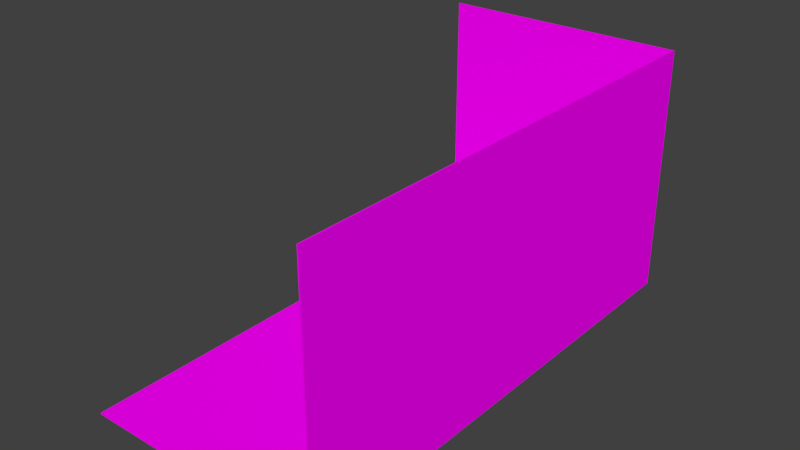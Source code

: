 # Source: Living_Room.blend  (saved by Blender 2.79.0; exported with 4.5.12 LTS)
import bpy
from mathutils import Matrix  # noqa: F401  (used for matrix-valued properties, if any)

bpy.ops.wm.read_factory_settings(use_empty=True)
scene = bpy.context.scene
scene.name = 'Scene'

# ---- collections
col_collection_1 = bpy.data.collections.new('Collection 1'); scene.collection.children.link(col_collection_1)
col_collection_9 = bpy.data.collections.new('Collection 9'); scene.collection.children.link(col_collection_9)

# ---- materials (node trees are filled in below, after node groups)
mat_material_room = bpy.data.materials.new('Material_room')
mat_material_room.alpha_threshold = 0.0
mat_material_room.use_transparent_shadow = False
mat_material_room.roughness = 0.5

# ---- material node trees
mat_material_room.use_nodes = True; mat_material_room.node_tree.nodes.clear()
_N = mat_material_room.node_tree.nodes; _L = mat_material_room.node_tree.links
n0 = _N.new('ShaderNodeOutputMaterial'); n0.name = 'Material Output'; n0.location = (300, 300)
n1 = _N.new('ShaderNodeBsdfDiffuse'); n1.name = 'Diffuse BSDF'; n1.location = (10, 300)
n2 = _N.new('ShaderNodeTexImage'); n2.name = 'Image Texture'; n2.location = (-190, 340)
n2.width = 140
_L.new(n1.outputs[0], n0.inputs[0])
_L.new(n2.outputs[0], n1.inputs[0])
n0.is_active_output = True

# ---- world
world_world = bpy.data.worlds.new('World'); scene.world = world_world
world_world.color = (0.05088, 0.05088, 0.05088)
world_world.use_sun_shadow = False
world_world.sun_shadow_jitter_overblur = 0.0
world_world.cycles.sampling_method = 'MANUAL'

# ---- meshes
me_plane_002 = bpy.data.meshes.new('Plane.002')
me_plane_002.from_pydata([(-1.006, -1.006, -0.9938), (-1.006, 0.9944, 1.006), (0.9944, 0.9944, 1.006), (-1.006, 0.9944, -0.9938), (0.9944, -1.006, -0.9938), (0.9944, 0.9944, -0.9938), (0.9944, -1.006, 1.006), (-1.006, 1.006, -1.006), (-1.006, 1.006, 1.006), (1.006, 1.006, 1.006), (-1.006, -1.006, -1.006), (1.006, -1.006, -1.006), (1.006, 1.006, -1.006), (1.006, -1.006, 1.006), (0.9944, -3.006, 1.006), (0.9944, -3.006, -0.9938), (-1.006, -3.006, -0.9938), (1.006, -3.006, 1.006), (1.006, -3.006, -1.006), (-1.006, -3.006, -1.006)], [], [(0, 4, 5, 3), (1, 3, 5, 2), (4, 6, 2, 5), (10, 7, 12, 11), (8, 9, 12, 7), (11, 12, 9, 13), (2, 9, 8, 1), (6, 13, 9, 2), (6, 4, 15, 14), (0, 3, 7, 10), (1, 8, 7, 3), (0, 10, 19, 16), (15, 18, 17, 14), (15, 16, 19, 18), (11, 13, 17, 18), (13, 6, 14, 17), (4, 0, 16, 15), (10, 11, 18, 19)])
_uv = me_plane_002.uv_layers.new(name='UVMap')
_uv.uv.foreach_set('vector', [0.0, 0.0, 0.2969, 0.0, 0.2969, 0.2969, 0.0, 0.2969, 0.2969, 0.2969, 0.2969, 0.0, 0.5938, 0.0, 0.5938, 0.2969, 0.0, 0.2969, 0.2969, 0.2969, 0.2969, 0.5977, 0.0, 0.5977, 0.6895, 0.9059, 0.6807, 0.8345, 0.7649, 0.8405, 0.759, 0.9247, 0.5693, 0.8638, 0.5422, 0.8834, 0.5001, 0.8651, 0.5443, 0.8189, 0.4962, 0.9207, 0.5001, 0.8651, 0.5422, 0.8834, 0.5343, 0.9145, 0.5428, 0.8839, 0.5422, 0.8834, 0.5693, 0.8638, 0.5702, 0.8639, 0.5347, 0.915, 0.5343, 0.9145, 0.5422, 0.8834, 0.5428, 0.8839, 0.2969, 0.2969, 0.0, 0.2969, 0.0, 0.2969, 0.2969, 0.2969, 0.6742, 0.9193, 0.6608, 0.8165, 0.6629, 0.814, 0.6758, 0.9179, 0.5702, 0.8639, 0.5693, 0.8638, 0.5443, 0.8189, 0.5459, 0.8194, 0.6742, 0.9193, 0.6758, 0.9179, 0.6758, 0.9179, 0.6742, 0.9193, 0.4973, 0.9214, 0.4962, 0.9207, 0.5343, 0.9145, 0.5347, 0.915, 0.7741, 0.9469, 0.6742, 0.9193, 0.6758, 0.9179, 0.7768, 0.9452, 0.4962, 0.9207, 0.5343, 0.9145, 0.5343, 0.9145, 0.4962, 0.9207, 0.5343, 0.9145, 0.5347, 0.915, 0.5347, 0.915, 0.5343, 0.9145, 0.2969, 0.0, 0.0, 0.0, 0.0, 0.0, 0.2969, 0.0, 0.6895, 0.9059, 0.759, 0.9247, 0.759, 0.9247, 0.6895, 0.9059])
me_plane_002.materials.append(mat_material_room)
me_plane_002.use_remesh_preserve_volume = False
me_plane_002.use_remesh_preserve_attributes = False
me_plane_002.use_mirror_vertex_groups = False
me_plane_002.update()
me_cube = bpy.data.meshes.new('Cube')
me_cube.from_pydata([], [], [])
me_cube.materials.append(None)
me_cube.update()
me_cylinder_001 = bpy.data.meshes.new('Cylinder.001')
me_cylinder_001.from_pydata([], [], [])
me_cylinder_001.materials.append(None)
me_cylinder_001.update()
me_cube_1 = bpy.data.meshes.new('Cube')
me_cube_1.from_pydata([], [], [])
me_cube_1.materials.append(None)
me_cube_1.update()
me_cylinder = bpy.data.meshes.new('Cylinder')
me_cylinder.from_pydata([], [], [])
me_cylinder.materials.append(None)
me_cylinder.materials.append(None)
me_cylinder.update()
me_cylinder_1 = bpy.data.meshes.new('Cylinder')
me_cylinder_1.from_pydata([], [], [])
me_cylinder_1.materials.append(None)
me_cylinder_1.update()
me_cube_001 = bpy.data.meshes.new('Cube.001')
me_cube_001.from_pydata([], [], [])
me_cube_001.materials.append(None)
me_cube_001.materials.append(None)
me_cube_001.update()
me_cube_2 = bpy.data.meshes.new('Cube')
me_cube_2.from_pydata([], [], [])
me_cube_2.update()

# ---- objects
ob_room_bordered_001 = bpy.data.objects.new('Room_Bordered.001', me_plane_002)
ob_cube = bpy.data.objects.new('Cube', me_cube)
ob_chair_top = bpy.data.objects.new('Chair top', me_cylinder_001)
ob_carpet = bpy.data.objects.new('Carpet', me_cube_1)
ob_cylinder = bpy.data.objects.new('Cylinder', me_cylinder)
ob_cylinder_001 = bpy.data.objects.new('Cylinder.001', me_cylinder_1)
ob_chair_top_001 = bpy.data.objects.new('Chair top.001', me_cylinder_001)
ob_chair_top_002 = bpy.data.objects.new('Chair top.002', me_cylinder_001)
ob_chair_top_003 = bpy.data.objects.new('Chair top.003', me_cylinder_001)
ob_chair_top_004 = bpy.data.objects.new('Chair top.004', me_cylinder_001)
ob_cylinder_003 = bpy.data.objects.new('Cylinder.003', me_cylinder_1)
ob_cylinder_004 = bpy.data.objects.new('Cylinder.004', me_cylinder_1)
ob_cylinder_005 = bpy.data.objects.new('Cylinder.005', me_cylinder_1)
ob_cylinder_002 = bpy.data.objects.new('Cylinder.002', me_cylinder_1)
ob_handle_001 = bpy.data.objects.new('Handle.001', me_cube_001)
ob_cylinder_006 = bpy.data.objects.new('Cylinder.006', me_cylinder_1)
ob_cube_001 = bpy.data.objects.new('Cube.001', me_cube_2)

# ---- transforms, parenting, visibility, modifiers, constraints
ob_room_bordered_001.location = (0.01121, 0.01126, 11.51)
ob_room_bordered_001.scale = (2.0, 2.0, 2.0)
ob_room_bordered_001.lineart.crease_threshold = 0.0
ob_cube.location = (-0.05276, -2.012, 10.53)
ob_cube.scale = (0.5396, 1.877, -0.07461)
ob_cube.lineart.crease_threshold = 0.0
ob_chair_top.location = (0.8785, -1.373, 9.9)
ob_chair_top.rotation_euler = (0.0, -0.0, -4.708)
ob_chair_top.scale = (0.4173, 0.4173, 0.04172)
ob_chair_top.lineart.crease_threshold = 0.0
_m = ob_chair_top.modifiers.new('Mirror', 'MIRROR')
_m.use_clip = True
_m = ob_chair_top.modifiers.new('Subsurf', 'SUBSURF')
_m.uv_smooth = 'PRESERVE_CORNERS'
_m.quality = 2
_m.levels = 2
_m.show_only_control_edges = False
ob_carpet.location = (-0.0789, -2.038, 9.571)
ob_carpet.scale = (1.454, 3.254, 0.04862)
ob_carpet.lineart.crease_threshold = 0.0
ob_cylinder.location = (0.1672, -1.894, 12.9)
ob_cylinder.scale = (0.09332, 0.09332, 0.4584)
ob_cylinder.lineart.crease_threshold = 0.0
_m = ob_cylinder.modifiers.new('Subsurf', 'SUBSURF')
_m.uv_smooth = 'PRESERVE_CORNERS'
_m.quality = 2
_m.show_only_control_edges = False
ob_cylinder_001.location = (-0.1293, -3.655, 10.61)
ob_cylinder_001.scale = (0.1034, 0.1034, 0.004777)
ob_cylinder_001.lineart.crease_threshold = 0.0
_m = ob_cylinder_001.modifiers.new('Subsurf', 'SUBSURF')
_m.uv_smooth = 'PRESERVE_CORNERS'
_m.quality = 2
_m.show_only_control_edges = False
ob_chair_top_001.location = (-0.9287, -2.998, 9.9)
ob_chair_top_001.rotation_euler = (0.0, -0.0, -1.578)
ob_chair_top_001.scale = (0.4173, 0.4173, 0.04172)
ob_chair_top_001.lineart.crease_threshold = 0.0
_m = ob_chair_top_001.modifiers.new('Mirror', 'MIRROR')
_m.use_clip = True
_m = ob_chair_top_001.modifiers.new('Subsurf', 'SUBSURF')
_m.uv_smooth = 'PRESERVE_CORNERS'
_m.quality = 2
_m.levels = 2
_m.show_only_control_edges = False
ob_chair_top_002.location = (-0.08849, -4.338, 9.9)
ob_chair_top_002.scale = (0.4173, 0.4173, 0.04172)
ob_chair_top_002.lineart.crease_threshold = 0.0
_m = ob_chair_top_002.modifiers.new('Mirror', 'MIRROR')
_m.use_clip = True
_m = ob_chair_top_002.modifiers.new('Subsurf', 'SUBSURF')
_m.uv_smooth = 'PRESERVE_CORNERS'
_m.quality = 2
_m.levels = 2
_m.show_only_control_edges = False
ob_chair_top_003.location = (-0.08849, 0.287, 9.9)
ob_chair_top_003.rotation_euler = (0.0, -0.0, -3.092)
ob_chair_top_003.scale = (0.4173, 0.4173, 0.04172)
ob_chair_top_003.lineart.crease_threshold = 0.0
_m = ob_chair_top_003.modifiers.new('Mirror', 'MIRROR')
_m.use_clip = True
_m = ob_chair_top_003.modifiers.new('Subsurf', 'SUBSURF')
_m.uv_smooth = 'PRESERVE_CORNERS'
_m.quality = 2
_m.levels = 2
_m.show_only_control_edges = False
ob_chair_top_004.location = (0.8656, -3.019, 9.9)
ob_chair_top_004.rotation_euler = (0.0, -0.0, 1.469)
ob_chair_top_004.scale = (0.4173, 0.4173, 0.04172)
ob_chair_top_004.lineart.crease_threshold = 0.0
_m = ob_chair_top_004.modifiers.new('Mirror', 'MIRROR')
_m.use_clip = True
_m = ob_chair_top_004.modifiers.new('Subsurf', 'SUBSURF')
_m.uv_smooth = 'PRESERVE_CORNERS'
_m.quality = 2
_m.levels = 2
_m.show_only_control_edges = False
ob_cylinder_003.location = (-0.4134, -3.1, 10.61)
ob_cylinder_003.scale = (0.1034, 0.1034, 0.004777)
ob_cylinder_003.lineart.crease_threshold = 0.0
_m = ob_cylinder_003.modifiers.new('Subsurf', 'SUBSURF')
_m.uv_smooth = 'PRESERVE_CORNERS'
_m.quality = 2
_m.show_only_control_edges = False
ob_cylinder_004.location = (-0.1293, -0.4326, 10.61)
ob_cylinder_004.scale = (0.1034, 0.1034, 0.004777)
ob_cylinder_004.lineart.crease_threshold = 0.0
_m = ob_cylinder_004.modifiers.new('Subsurf', 'SUBSURF')
_m.uv_smooth = 'PRESERVE_CORNERS'
_m.quality = 2
_m.show_only_control_edges = False
ob_cylinder_005.location = (0.2808, -1.389, 10.61)
ob_cylinder_005.scale = (0.1034, 0.1034, 0.004777)
ob_cylinder_005.lineart.crease_threshold = 0.0
_m = ob_cylinder_005.modifiers.new('Subsurf', 'SUBSURF')
_m.uv_smooth = 'PRESERVE_CORNERS'
_m.quality = 2
_m.show_only_control_edges = False
ob_cylinder_002.location = (0.301, -3.1, 10.61)
ob_cylinder_002.scale = (0.1034, 0.1034, 0.004777)
ob_cylinder_002.lineart.crease_threshold = 0.0
_m = ob_cylinder_002.modifiers.new('Subsurf', 'SUBSURF')
_m.uv_smooth = 'PRESERVE_CORNERS'
_m.quality = 2
_m.show_only_control_edges = False
ob_handle_001.location = (1.532, -4.997, 10.91)
ob_handle_001.rotation_euler = (1.571, 1.571, 6.283)
ob_handle_001.scale = (0.3549, 0.2447, 0.4858)
ob_handle_001.lineart.crease_threshold = 0.0
ob_cylinder_006.location = (-0.07866, -2.222, 10.62)
ob_cylinder_006.scale = (0.246, 0.246, 0.01136)
ob_cylinder_006.lineart.crease_threshold = 0.0
_m = ob_cylinder_006.modifiers.new('Subsurf', 'SUBSURF')
_m.uv_smooth = 'PRESERVE_CORNERS'
_m.quality = 2
_m.show_only_control_edges = False
ob_cube_001.location = (-0.1519, -2.223, 10.68)
ob_cube_001.rotation_euler = (4.729, 0.02733, -0.05021)
ob_cube_001.scale = (0.1473, 0.04484, 0.1171)
ob_cube_001.lineart.crease_threshold = 0.0

# ---- collection membership
col_collection_1.objects.link(ob_room_bordered_001)
col_collection_9.objects.link(ob_cube)
col_collection_9.objects.link(ob_chair_top)
col_collection_9.objects.link(ob_carpet)
col_collection_9.objects.link(ob_cylinder)
col_collection_9.objects.link(ob_cylinder_001)
col_collection_9.objects.link(ob_chair_top_001)
col_collection_9.objects.link(ob_chair_top_002)
col_collection_9.objects.link(ob_chair_top_003)
col_collection_9.objects.link(ob_chair_top_004)
col_collection_9.objects.link(ob_cylinder_003)
col_collection_9.objects.link(ob_cylinder_004)
col_collection_9.objects.link(ob_cylinder_005)
col_collection_9.objects.link(ob_cylinder_002)
col_collection_9.objects.link(ob_handle_001)
col_collection_9.objects.link(ob_cylinder_006)
col_collection_9.objects.link(ob_cube_001)

# ---- scene / render settings (as saved in the file)
scene.frame_start = 1; scene.frame_end = 250; scene.frame_set(2)
scene.render.engine = 'BLENDER_EEVEE_NEXT'
scene.render.fps = 30
scene.render.dither_intensity = 0.0
scene.cycles.use_denoising = False
scene.cycles.samples = 128
scene.cycles.sampling_pattern = 'TABULATED_SOBOL'
scene.cycles.light_sampling_threshold = 0.0
scene.cycles.use_adaptive_sampling = False
scene.cycles.use_light_tree = False
scene.cycles.blur_glossy = 0.0
scene.cycles.sample_clamp_indirect = 0.0
scene.view_settings.view_transform = 'Standard'
bpy.context.view_layer.update()

# ---- added for rendering (the .blend has no active camera and no usable light): camera, sun
cam_auto = bpy.data.cameras.new('AutoCamera')
cam_auto.lens = 50.0
cam_auto.sensor_width = 36.0
cam_auto.clip_end = 1000.0
ob_auto_camera = bpy.data.objects.new('AutoCamera', cam_auto)
scene.collection.objects.link(ob_auto_camera)
ob_auto_camera.location = (9.11144, -12.909, 18.7853)
ob_auto_camera.rotation_euler = (1.09748, -7.21219e-08, 0.694738)
scene.camera = ob_auto_camera
light_auto_sun = bpy.data.lights.new('AutoSun', 'SUN')
light_auto_sun.energy = 3.0
light_auto_sun.angle = 0.0523599
ob_auto_sun = bpy.data.objects.new('AutoSun', light_auto_sun)
scene.collection.objects.link(ob_auto_sun)
ob_auto_sun.rotation_euler = (0.872665, 0.174533, 0.523599)
bpy.context.view_layer.update()
